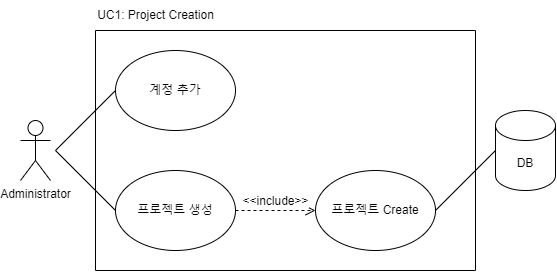

The diagram above was exported from draw.io. Its source (the exported page's mxGraphModel, read from the mxfile embedded in the PNG):
<mxGraphModel dx="2074" dy="1818" grid="1" gridSize="10" guides="1" tooltips="1" connect="1" arrows="1" fold="1" page="1" pageScale="1" pageWidth="827" pageHeight="1169" math="0" shadow="0">
  <root>
    <mxCell id="0" />
    <mxCell id="1" parent="0" />
    <mxCell id="OYFi-z13GFe0p-0Za_fO-2" value="프로젝트 생성" style="ellipse;whiteSpace=wrap;html=1;shadow=0;labelBackgroundColor=none;" vertex="1" parent="1">
      <mxGeometry x="-20" y="-40" width="120" height="80" as="geometry" />
    </mxCell>
    <mxCell id="OYFi-z13GFe0p-0Za_fO-3" value="계정 추가" style="ellipse;whiteSpace=wrap;html=1;" vertex="1" parent="1">
      <mxGeometry x="-20" y="-160" width="120" height="80" as="geometry" />
    </mxCell>
    <mxCell id="OYFi-z13GFe0p-0Za_fO-14" value="Administrator" style="shape=umlActor;verticalLabelPosition=bottom;verticalAlign=top;html=1;outlineConnect=0;" vertex="1" parent="1">
      <mxGeometry x="-115" y="-90" width="30" height="60" as="geometry" />
    </mxCell>
    <mxCell id="OYFi-z13GFe0p-0Za_fO-21" value="DB" style="shape=cylinder3;whiteSpace=wrap;html=1;boundedLbl=1;backgroundOutline=1;size=15;" vertex="1" parent="1">
      <mxGeometry x="360" y="-100" width="60" height="80" as="geometry" />
    </mxCell>
    <mxCell id="OYFi-z13GFe0p-0Za_fO-25" value="프로젝트 Create" style="ellipse;whiteSpace=wrap;html=1;" vertex="1" parent="1">
      <mxGeometry x="180" y="-40" width="120" height="80" as="geometry" />
    </mxCell>
    <mxCell id="OYFi-z13GFe0p-0Za_fO-36" value="" style="endArrow=none;html=1;rounded=0;fontSize=12;startSize=8;endSize=8;curved=1;entryX=0;entryY=0.5;entryDx=0;entryDy=0;" edge="1" parent="1" target="OYFi-z13GFe0p-0Za_fO-3">
      <mxGeometry width="50" height="50" relative="1" as="geometry">
        <mxPoint x="-80" y="-60" as="sourcePoint" />
        <mxPoint x="110" y="100" as="targetPoint" />
      </mxGeometry>
    </mxCell>
    <mxCell id="OYFi-z13GFe0p-0Za_fO-37" value="" style="endArrow=none;html=1;rounded=0;fontSize=12;startSize=8;endSize=8;curved=1;entryX=0;entryY=0.5;entryDx=0;entryDy=0;" edge="1" parent="1" target="OYFi-z13GFe0p-0Za_fO-2">
      <mxGeometry width="50" height="50" relative="1" as="geometry">
        <mxPoint x="-80" y="-60" as="sourcePoint" />
        <mxPoint x="110" y="200" as="targetPoint" />
      </mxGeometry>
    </mxCell>
    <mxCell id="OYFi-z13GFe0p-0Za_fO-56" value="" style="endArrow=none;html=1;rounded=0;fontSize=12;startSize=8;endSize=8;curved=1;exitX=0;exitY=0.5;exitDx=0;exitDy=0;exitPerimeter=0;entryX=1;entryY=0.5;entryDx=0;entryDy=0;" edge="1" parent="1" source="OYFi-z13GFe0p-0Za_fO-21" target="OYFi-z13GFe0p-0Za_fO-25">
      <mxGeometry width="50" height="50" relative="1" as="geometry">
        <mxPoint x="60" y="250" as="sourcePoint" />
        <mxPoint x="600" y="560" as="targetPoint" />
      </mxGeometry>
    </mxCell>
    <mxCell id="OYFi-z13GFe0p-0Za_fO-57" value="&amp;lt;&amp;lt;include&amp;gt;&amp;gt;" style="html=1;verticalAlign=bottom;endArrow=open;dashed=1;endSize=8;curved=0;rounded=0;fontSize=12;exitX=1;exitY=0.5;exitDx=0;exitDy=0;entryX=0;entryY=0.5;entryDx=0;entryDy=0;" edge="1" parent="1" source="OYFi-z13GFe0p-0Za_fO-2" target="OYFi-z13GFe0p-0Za_fO-25">
      <mxGeometry relative="1" as="geometry">
        <mxPoint x="120" y="230" as="sourcePoint" />
        <mxPoint x="40" y="230" as="targetPoint" />
      </mxGeometry>
    </mxCell>
    <mxCell id="OYFi-z13GFe0p-0Za_fO-70" value="" style="endArrow=none;html=1;rounded=0;" edge="1" parent="1">
      <mxGeometry width="50" height="50" relative="1" as="geometry">
        <mxPoint x="-40" y="-180" as="sourcePoint" />
        <mxPoint x="-40" y="60" as="targetPoint" />
      </mxGeometry>
    </mxCell>
    <mxCell id="OYFi-z13GFe0p-0Za_fO-71" value="" style="endArrow=none;html=1;rounded=0;" edge="1" parent="1">
      <mxGeometry width="50" height="50" relative="1" as="geometry">
        <mxPoint x="340" y="-180" as="sourcePoint" />
        <mxPoint x="340" y="60" as="targetPoint" />
      </mxGeometry>
    </mxCell>
    <mxCell id="OYFi-z13GFe0p-0Za_fO-72" value="" style="endArrow=none;html=1;rounded=0;" edge="1" parent="1">
      <mxGeometry width="50" height="50" relative="1" as="geometry">
        <mxPoint x="-40" y="-180" as="sourcePoint" />
        <mxPoint x="340" y="-180" as="targetPoint" />
      </mxGeometry>
    </mxCell>
    <mxCell id="OYFi-z13GFe0p-0Za_fO-73" value="" style="endArrow=none;html=1;rounded=0;" edge="1" parent="1">
      <mxGeometry width="50" height="50" relative="1" as="geometry">
        <mxPoint x="-40" y="60" as="sourcePoint" />
        <mxPoint x="340" y="60" as="targetPoint" />
      </mxGeometry>
    </mxCell>
    <mxCell id="OYFi-z13GFe0p-0Za_fO-74" value="UC1: Project Creation" style="text;html=1;align=center;verticalAlign=middle;resizable=0;points=[];autosize=1;strokeColor=none;fillColor=none;" vertex="1" parent="1">
      <mxGeometry x="-50" y="-210" width="140" height="30" as="geometry" />
    </mxCell>
  </root>
</mxGraphModel>